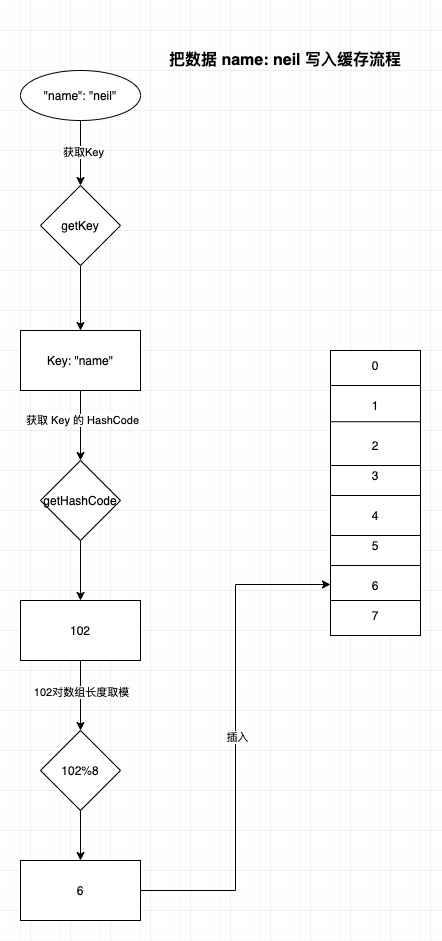

The diagram above was exported from draw.io. Its source (the exported page's mxGraphModel, read from the mxfile embedded in the PNG):
<mxGraphModel dx="905" dy="680" grid="1" gridSize="10" guides="1" tooltips="1" connect="1" arrows="1" fold="1" page="1" pageScale="1" pageWidth="827" pageHeight="649" math="0" shadow="0">
  <root>
    <mxCell id="0" />
    <mxCell id="1" parent="0" />
    <mxCell id="0_vHSJftiEbS5tyknF6_-2" value="" style="rounded=0;whiteSpace=wrap;html=1;" vertex="1" parent="1">
      <mxGeometry x="380" y="360" width="90" height="285" as="geometry" />
    </mxCell>
    <mxCell id="0_vHSJftiEbS5tyknF6_-8" value="" style="endArrow=none;html=1;exitX=0;exitY=0.25;exitDx=0;exitDy=0;entryX=1;entryY=0.25;entryDx=0;entryDy=0;" edge="1" parent="1" source="0_vHSJftiEbS5tyknF6_-2" target="0_vHSJftiEbS5tyknF6_-2">
      <mxGeometry width="50" height="50" relative="1" as="geometry">
        <mxPoint x="385" y="435" as="sourcePoint" />
        <mxPoint x="465" y="435" as="targetPoint" />
      </mxGeometry>
    </mxCell>
    <mxCell id="0_vHSJftiEbS5tyknF6_-9" value="" style="endArrow=none;html=1;exitX=0;exitY=0.25;exitDx=0;exitDy=0;entryX=1;entryY=0.25;entryDx=0;entryDy=0;" edge="1" parent="1">
      <mxGeometry width="50" height="50" relative="1" as="geometry">
        <mxPoint x="380" y="505" as="sourcePoint" />
        <mxPoint x="470" y="505" as="targetPoint" />
      </mxGeometry>
    </mxCell>
    <mxCell id="0_vHSJftiEbS5tyknF6_-10" value="" style="endArrow=none;html=1;exitX=0;exitY=0.25;exitDx=0;exitDy=0;entryX=1;entryY=0.25;entryDx=0;entryDy=0;" edge="1" parent="1">
      <mxGeometry width="50" height="50" relative="1" as="geometry">
        <mxPoint x="380" y="575" as="sourcePoint" />
        <mxPoint x="470" y="575" as="targetPoint" />
      </mxGeometry>
    </mxCell>
    <mxCell id="0_vHSJftiEbS5tyknF6_-11" value="" style="endArrow=none;html=1;exitX=0;exitY=0.25;exitDx=0;exitDy=0;entryX=1;entryY=0.25;entryDx=0;entryDy=0;" edge="1" parent="1">
      <mxGeometry width="50" height="50" relative="1" as="geometry">
        <mxPoint x="380" y="545" as="sourcePoint" />
        <mxPoint x="470" y="545" as="targetPoint" />
      </mxGeometry>
    </mxCell>
    <mxCell id="0_vHSJftiEbS5tyknF6_-12" value="" style="endArrow=none;html=1;exitX=0;exitY=0.25;exitDx=0;exitDy=0;entryX=1;entryY=0.25;entryDx=0;entryDy=0;" edge="1" parent="1">
      <mxGeometry width="50" height="50" relative="1" as="geometry">
        <mxPoint x="380" y="610" as="sourcePoint" />
        <mxPoint x="470" y="610" as="targetPoint" />
      </mxGeometry>
    </mxCell>
    <mxCell id="0_vHSJftiEbS5tyknF6_-13" value="" style="endArrow=none;html=1;exitX=0;exitY=0.25;exitDx=0;exitDy=0;entryX=1;entryY=0.25;entryDx=0;entryDy=0;" edge="1" parent="1">
      <mxGeometry width="50" height="50" relative="1" as="geometry">
        <mxPoint x="380" y="475" as="sourcePoint" />
        <mxPoint x="470" y="475" as="targetPoint" />
      </mxGeometry>
    </mxCell>
    <mxCell id="0_vHSJftiEbS5tyknF6_-14" value="" style="endArrow=none;html=1;exitX=0;exitY=0.25;exitDx=0;exitDy=0;entryX=1;entryY=0.25;entryDx=0;entryDy=0;" edge="1" parent="1">
      <mxGeometry width="50" height="50" relative="1" as="geometry">
        <mxPoint x="380" y="395" as="sourcePoint" />
        <mxPoint x="470" y="395" as="targetPoint" />
      </mxGeometry>
    </mxCell>
    <mxCell id="0_vHSJftiEbS5tyknF6_-15" value="0" style="text;html=1;strokeColor=none;fillColor=none;align=center;verticalAlign=middle;whiteSpace=wrap;rounded=0;" vertex="1" parent="1">
      <mxGeometry x="405" y="365" width="40" height="20" as="geometry" />
    </mxCell>
    <mxCell id="0_vHSJftiEbS5tyknF6_-16" value="1" style="text;html=1;strokeColor=none;fillColor=none;align=center;verticalAlign=middle;whiteSpace=wrap;rounded=0;" vertex="1" parent="1">
      <mxGeometry x="405" y="405" width="40" height="20" as="geometry" />
    </mxCell>
    <mxCell id="0_vHSJftiEbS5tyknF6_-17" value="2" style="text;html=1;strokeColor=none;fillColor=none;align=center;verticalAlign=middle;whiteSpace=wrap;rounded=0;" vertex="1" parent="1">
      <mxGeometry x="405" y="445" width="40" height="20" as="geometry" />
    </mxCell>
    <mxCell id="0_vHSJftiEbS5tyknF6_-18" value="3" style="text;html=1;strokeColor=none;fillColor=none;align=center;verticalAlign=middle;whiteSpace=wrap;rounded=0;" vertex="1" parent="1">
      <mxGeometry x="405" y="475" width="40" height="20" as="geometry" />
    </mxCell>
    <mxCell id="0_vHSJftiEbS5tyknF6_-19" value="4" style="text;html=1;strokeColor=none;fillColor=none;align=center;verticalAlign=middle;whiteSpace=wrap;rounded=0;" vertex="1" parent="1">
      <mxGeometry x="405" y="515" width="40" height="20" as="geometry" />
    </mxCell>
    <mxCell id="0_vHSJftiEbS5tyknF6_-20" value="5" style="text;html=1;strokeColor=none;fillColor=none;align=center;verticalAlign=middle;whiteSpace=wrap;rounded=0;" vertex="1" parent="1">
      <mxGeometry x="405" y="545" width="40" height="20" as="geometry" />
    </mxCell>
    <mxCell id="0_vHSJftiEbS5tyknF6_-21" value="6" style="text;html=1;strokeColor=none;fillColor=none;align=center;verticalAlign=middle;whiteSpace=wrap;rounded=0;" vertex="1" parent="1">
      <mxGeometry x="405" y="585" width="40" height="20" as="geometry" />
    </mxCell>
    <mxCell id="0_vHSJftiEbS5tyknF6_-22" value="7" style="text;html=1;strokeColor=none;fillColor=none;align=center;verticalAlign=middle;whiteSpace=wrap;rounded=0;" vertex="1" parent="1">
      <mxGeometry x="405" y="615" width="40" height="20" as="geometry" />
    </mxCell>
    <mxCell id="0_vHSJftiEbS5tyknF6_-24" value="" style="edgeStyle=orthogonalEdgeStyle;rounded=0;orthogonalLoop=1;jettySize=auto;html=1;" edge="1" parent="1" source="0_vHSJftiEbS5tyknF6_-23" target="2">
      <mxGeometry relative="1" as="geometry" />
    </mxCell>
    <mxCell id="0_vHSJftiEbS5tyknF6_-25" value="获取Key" style="edgeLabel;html=1;align=center;verticalAlign=middle;resizable=0;points=[];" vertex="1" connectable="0" parent="0_vHSJftiEbS5tyknF6_-24">
      <mxGeometry x="-0.0462" y="2" relative="1" as="geometry">
        <mxPoint as="offset" />
      </mxGeometry>
    </mxCell>
    <mxCell id="0_vHSJftiEbS5tyknF6_-23" value="&quot;name&quot;: &quot;neil&quot;" style="ellipse;whiteSpace=wrap;html=1;" vertex="1" parent="1">
      <mxGeometry x="70" y="80" width="120" height="50" as="geometry" />
    </mxCell>
    <mxCell id="0_vHSJftiEbS5tyknF6_-27" value="" style="edgeStyle=orthogonalEdgeStyle;rounded=0;orthogonalLoop=1;jettySize=auto;html=1;" edge="1" parent="1" source="2" target="0_vHSJftiEbS5tyknF6_-26">
      <mxGeometry relative="1" as="geometry" />
    </mxCell>
    <mxCell id="2" value="getKey" style="rhombus;whiteSpace=wrap;html=1;" vertex="1" parent="1">
      <mxGeometry x="90" y="195" width="80" height="80" as="geometry" />
    </mxCell>
    <mxCell id="0_vHSJftiEbS5tyknF6_-29" value="" style="edgeStyle=orthogonalEdgeStyle;rounded=0;orthogonalLoop=1;jettySize=auto;html=1;" edge="1" parent="1" source="0_vHSJftiEbS5tyknF6_-26" target="0_vHSJftiEbS5tyknF6_-28">
      <mxGeometry relative="1" as="geometry" />
    </mxCell>
    <mxCell id="0_vHSJftiEbS5tyknF6_-30" value="获取 Key 的 HashCode" style="edgeLabel;html=1;align=center;verticalAlign=middle;resizable=0;points=[];" vertex="1" connectable="0" parent="0_vHSJftiEbS5tyknF6_-29">
      <mxGeometry x="-0.1714" y="1" relative="1" as="geometry">
        <mxPoint as="offset" />
      </mxGeometry>
    </mxCell>
    <mxCell id="0_vHSJftiEbS5tyknF6_-26" value="Key: &quot;name&quot;" style="whiteSpace=wrap;html=1;" vertex="1" parent="1">
      <mxGeometry x="70" y="340" width="120" height="60" as="geometry" />
    </mxCell>
    <mxCell id="0_vHSJftiEbS5tyknF6_-32" value="" style="edgeStyle=orthogonalEdgeStyle;rounded=0;orthogonalLoop=1;jettySize=auto;html=1;" edge="1" parent="1" source="0_vHSJftiEbS5tyknF6_-28" target="0_vHSJftiEbS5tyknF6_-31">
      <mxGeometry relative="1" as="geometry" />
    </mxCell>
    <mxCell id="0_vHSJftiEbS5tyknF6_-28" value="getHashCode" style="rhombus;whiteSpace=wrap;html=1;" vertex="1" parent="1">
      <mxGeometry x="90" y="470" width="80" height="80" as="geometry" />
    </mxCell>
    <mxCell id="0_vHSJftiEbS5tyknF6_-34" value="" style="edgeStyle=orthogonalEdgeStyle;rounded=0;orthogonalLoop=1;jettySize=auto;html=1;" edge="1" parent="1" source="0_vHSJftiEbS5tyknF6_-31" target="0_vHSJftiEbS5tyknF6_-33">
      <mxGeometry relative="1" as="geometry" />
    </mxCell>
    <mxCell id="0_vHSJftiEbS5tyknF6_-35" value="102对数组长度取模" style="edgeLabel;html=1;align=center;verticalAlign=middle;resizable=0;points=[];" vertex="1" connectable="0" parent="0_vHSJftiEbS5tyknF6_-34">
      <mxGeometry x="-0.1143" relative="1" as="geometry">
        <mxPoint as="offset" />
      </mxGeometry>
    </mxCell>
    <mxCell id="0_vHSJftiEbS5tyknF6_-31" value="102" style="whiteSpace=wrap;html=1;" vertex="1" parent="1">
      <mxGeometry x="70" y="610" width="120" height="60" as="geometry" />
    </mxCell>
    <mxCell id="0_vHSJftiEbS5tyknF6_-37" value="" style="edgeStyle=orthogonalEdgeStyle;rounded=0;orthogonalLoop=1;jettySize=auto;html=1;" edge="1" parent="1" source="0_vHSJftiEbS5tyknF6_-33" target="0_vHSJftiEbS5tyknF6_-36">
      <mxGeometry relative="1" as="geometry" />
    </mxCell>
    <mxCell id="0_vHSJftiEbS5tyknF6_-33" value="102%8" style="rhombus;whiteSpace=wrap;html=1;" vertex="1" parent="1">
      <mxGeometry x="90" y="740" width="80" height="80" as="geometry" />
    </mxCell>
    <mxCell id="0_vHSJftiEbS5tyknF6_-38" style="edgeStyle=orthogonalEdgeStyle;rounded=0;orthogonalLoop=1;jettySize=auto;html=1;exitX=1;exitY=0.5;exitDx=0;exitDy=0;entryX=0;entryY=0.821;entryDx=0;entryDy=0;entryPerimeter=0;" edge="1" parent="1" source="0_vHSJftiEbS5tyknF6_-36" target="0_vHSJftiEbS5tyknF6_-2">
      <mxGeometry relative="1" as="geometry" />
    </mxCell>
    <mxCell id="0_vHSJftiEbS5tyknF6_-39" value="插入" style="edgeLabel;html=1;align=center;verticalAlign=middle;resizable=0;points=[];" vertex="1" connectable="0" parent="0_vHSJftiEbS5tyknF6_-38">
      <mxGeometry x="0.004" y="-1" relative="1" as="geometry">
        <mxPoint as="offset" />
      </mxGeometry>
    </mxCell>
    <mxCell id="0_vHSJftiEbS5tyknF6_-36" value="6" style="whiteSpace=wrap;html=1;" vertex="1" parent="1">
      <mxGeometry x="70" y="870" width="120" height="60" as="geometry" />
    </mxCell>
    <mxCell id="0_vHSJftiEbS5tyknF6_-40" value="&lt;b&gt;&lt;font style=&quot;font-size: 16px&quot;&gt;把数据 name: neil 写入缓存流程&lt;/font&gt;&lt;/b&gt;" style="text;html=1;strokeColor=none;fillColor=none;align=center;verticalAlign=middle;whiteSpace=wrap;rounded=0;" vertex="1" parent="1">
      <mxGeometry x="210" y="30" width="250" height="80" as="geometry" />
    </mxCell>
  </root>
</mxGraphModel>